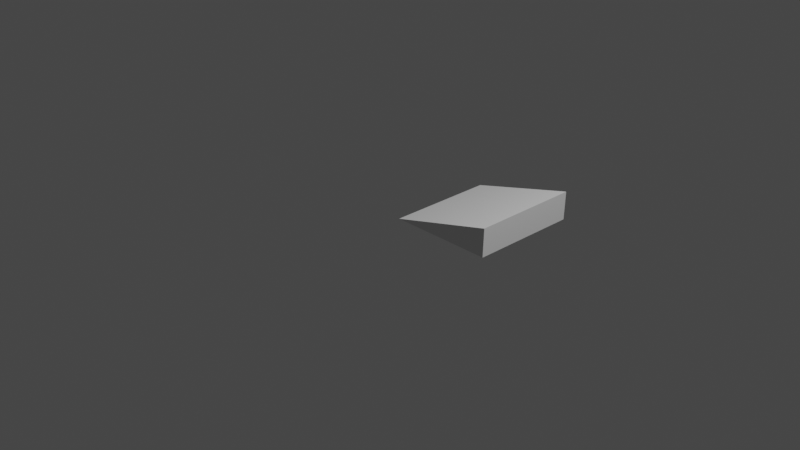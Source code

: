 # Source: ramp15.blend  (saved by Blender 2.83.19; exported with 4.5.12 LTS)
import bpy
from mathutils import Matrix  # noqa: F401  (used for matrix-valued properties, if any)

bpy.ops.wm.read_factory_settings(use_empty=True)
scene = bpy.context.scene
scene.name = 'Scene'

# ---- collections
col_collection = bpy.data.collections.new('Collection'); scene.collection.children.link(col_collection)

# ---- world
world_world = bpy.data.worlds.new('World'); scene.world = world_world
world_world.use_nodes = True; world_world.node_tree.nodes.clear()
_N = world_world.node_tree.nodes; _L = world_world.node_tree.links
n0 = _N.new('ShaderNodeOutputWorld'); n0.name = 'World Output'; n0.location = (300, 300)
n1 = _N.new('ShaderNodeBackground'); n1.name = 'Background'; n1.location = (10, 300)
n1.inputs[0].default_value = (0.05088, 0.05088, 0.05088, 1.0)
_L.new(n1.outputs[0], n0.inputs[0])
n0.is_active_output = True
world_world.color = (0.05088, 0.05088, 0.05088)
world_world.use_sun_shadow = False
world_world.sun_shadow_jitter_overblur = 0.0

# ---- cameras
cam_camera = bpy.data.cameras.new('Camera')
cam_camera.clip_end = 100.0
cam_camera.ortho_scale = 7.314

# ---- lights
light_light = bpy.data.lights.new('Light', 'POINT')
light_light.transmission_factor = 0.0
light_light.energy = 1000.0
light_light.shadow_soft_size = 0.1
light_light.shadow_maximum_resolution = 0.006
light_light.use_absolute_resolution = True

# ---- meshes
me_nist15deg_001 = bpy.data.meshes.new('Nist15Deg.001')
me_nist15deg_001.from_pydata([(1.15, 1.2, 0.0), (0.0, 1.2, 0.0), (1.159, 1.2, 0.3106), (1.159, 0.0, 0.3106), (1.15, 0.0, 0.0), (0.0, 0.0, 0.0)], [], [(0, 1, 2), (2, 3, 4), (4, 0, 2), (1, 5, 3), (3, 2, 1), (0, 4, 5), (5, 1, 0), (3, 5, 4)])
me_nist15deg_001.use_remesh_fix_poles = True
me_nist15deg_001.use_remesh_preserve_attributes = False
me_nist15deg_001.use_mirror_vertex_groups = False
me_nist15deg_001.update()

# ---- objects
ob_light = bpy.data.objects.new('Light', light_light)
ob_camera = bpy.data.objects.new('Camera', cam_camera)
ob_nist15deg = bpy.data.objects.new('Nist15Deg', me_nist15deg_001)

# ---- transforms, parenting, visibility, modifiers, constraints
ob_light.location = (4.076, 1.005, 5.904)
ob_light.rotation_euler = (0.6503, 0.05522, 1.866)
ob_light.lock_rotations_4d = False
ob_light.empty_display_type = 'ARROWS'
ob_light.color = (0.0, 0.0, 0.0, 0.0)
ob_light.lineart.crease_threshold = 0.0
ob_camera.location = (7.359, -6.926, 4.958)
ob_camera.rotation_euler = (1.109, 0.0, 0.8149)
ob_camera.lock_rotations_4d = False
ob_camera.empty_display_type = 'ARROWS'
ob_camera.color = (0.0, 0.0, 0.0, 0.0)
ob_camera.display_type = 'WIRE'
ob_camera.lineart.crease_threshold = 0.0
ob_nist15deg.location = (0.0, 0.0, 0.0)
ob_nist15deg.lineart.crease_threshold = 0.0

# ---- collection membership
col_collection.objects.link(ob_light)
col_collection.objects.link(ob_camera)
col_collection.objects.link(ob_nist15deg)

# ---- scene / render settings (as saved in the file)
scene.camera = ob_camera
scene.frame_start = 1; scene.frame_end = 250; scene.frame_set(1)
scene.render.engine = 'BLENDER_EEVEE_NEXT'
scene.cycles.use_denoising = False
scene.cycles.samples = 128
scene.cycles.sampling_pattern = 'TABULATED_SOBOL'
scene.cycles.use_adaptive_sampling = False
scene.cycles.use_light_tree = False
scene.view_settings.view_transform = 'Filmic'
bpy.context.view_layer.update()
